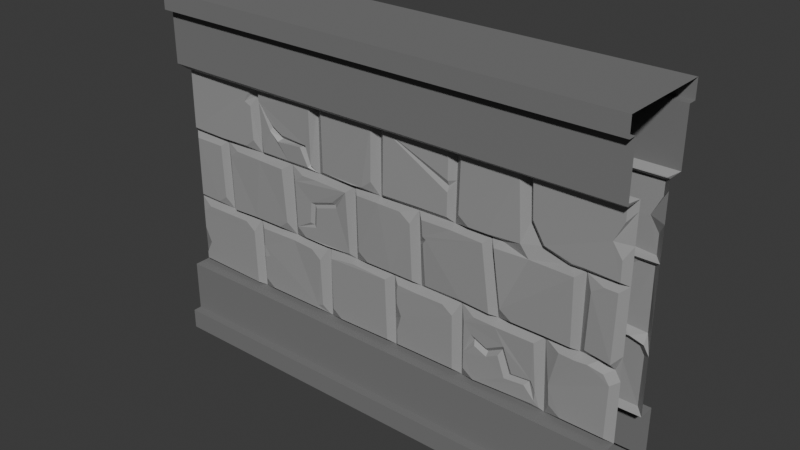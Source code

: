 # Source: wall.blend  (saved by Blender 4.3.34; exported with 4.5.12 LTS)
import bpy
from mathutils import Matrix  # noqa: F401  (used for matrix-valued properties, if any)

bpy.ops.wm.read_factory_settings(use_empty=True)
scene = bpy.context.scene
scene.name = 'Scene'

# ---- collections
col_wall = bpy.data.collections.new('wall'); scene.collection.children.link(col_wall)

# ---- materials (node trees are filled in below, after node groups)
mat_gray = bpy.data.materials.new('gray')
mat_material = bpy.data.materials.new('Material')

# ---- material node trees
mat_gray.use_nodes = True; mat_gray.node_tree.nodes.clear()
_N = mat_gray.node_tree.nodes; _L = mat_gray.node_tree.links
n0 = _N.new('ShaderNodeBsdfPrincipled'); n0.name = 'Principled BSDF'; n0.location = (10, 300)
n0.inputs[0].default_value = (0.1806, 0.1806, 0.1806, 1.0)
n0.inputs[2].default_value = 1.0
n1 = _N.new('ShaderNodeOutputMaterial'); n1.name = 'Material Output'; n1.location = (300, 300)
_L.new(n0.outputs[0], n1.inputs[0])
n1.is_active_output = True
mat_material.use_nodes = True; mat_material.node_tree.nodes.clear()
_N = mat_material.node_tree.nodes; _L = mat_material.node_tree.links
n0 = _N.new('ShaderNodeBsdfPrincipled'); n0.name = 'Principled BSDF'; n0.location = (10, 300)
n0.inputs[0].default_value = (0.32, 0.32, 0.32, 1.0)
n1 = _N.new('ShaderNodeOutputMaterial'); n1.name = 'Material Output'; n1.location = (300, 300)
_L.new(n0.outputs[0], n1.inputs[0])
n1.is_active_output = True

# ---- world
world_world = bpy.data.worlds.new('World'); scene.world = world_world
world_world.use_nodes = True; world_world.node_tree.nodes.clear()
_N = world_world.node_tree.nodes; _L = world_world.node_tree.links
n0 = _N.new('ShaderNodeOutputWorld'); n0.name = 'World Output'; n0.location = (300, 300)
n1 = _N.new('ShaderNodeBackground'); n1.name = 'Background'; n1.location = (10, 300)
n1.inputs[0].default_value = (0.05088, 0.05088, 0.05088, 1.0)
_L.new(n1.outputs[0], n0.inputs[0])
n0.is_active_output = True
world_world.color = (0.05088, 0.05088, 0.05088)
world_world.sun_shadow_jitter_overblur = 0.0

# ---- meshes
me_plane = bpy.data.meshes.new('Plane')
me_plane.from_pydata([(-2.253, 0.0, 3.015), (1.747, 0.0, 3.015), (-2.253, -0.1852, 2.415), (-2.253, -0.1852, 1.815), (-2.253, -0.1852, 1.215), (-2.253, -0.1852, 0.615), (1.747, -0.1852, 0.615), (1.747, -0.1852, 1.815), (1.747, -0.1852, 2.415), (-2.253, -0.3284, 0.615), (1.747, -0.3284, 2.415), (-2.253, -0.3284, 2.415), (1.747, -0.3284, 0.615), (1.747, -0.3284, 2.863), (-2.253, -0.3284, 2.863), (-2.253, -0.3284, 0.1848), (1.747, -0.3284, 0.1848), (-2.253, -0.4, 0.1848), (-2.253, -0.4, 0.015), (1.747, -0.4, 0.015), (1.747, -0.4, 2.863), (1.747, -0.4, 3.015), (-2.253, -0.4, 3.015), (-2.253, -0.4, 2.863), (1.747, -0.4, 0.1848), (0.9876, -0.1852, 2.415), (0.4035, -0.1852, 2.415), (-0.2732, -0.1852, 2.415), (-0.8723, -0.1852, 2.415), (-1.499, -0.1852, 2.415), (1.195, -0.1852, 0.615), (0.4857, -0.1852, 0.615), (-0.1336, -0.1852, 0.615), (-0.7891, -0.1852, 0.615), (-1.53, -0.1852, 0.615), (1.436, -0.1852, 1.815), (0.7042, -0.1852, 1.815), (0.3969, -0.1852, 1.815), (0.07925, -0.1852, 1.815), (-0.2709, -0.1852, 1.815), (-0.5221, -0.1852, 1.815), (-0.8743, -0.1852, 1.815), (-1.164, -0.1852, 1.815), (-1.879, -0.1852, 1.815), (1.436, -0.1852, 1.215), (1.17, -0.1852, 1.215), (0.7851, -0.1852, 1.215), (0.4731, -0.1852, 1.215), (0.1073, -0.1852, 1.215), (-0.1469, -0.1852, 1.215), (-0.5133, -0.1852, 1.215), (-0.789, -0.1852, 1.215), (-1.142, -0.1852, 1.215), (-1.543, -0.1852, 1.215), (-1.864, -0.1852, 1.215), (-2.196, -0.2414, 2.379), (-1.495, -0.2423, 2.365), (-0.863, -0.236, 2.37), (-0.2822, -0.238, 2.386), (0.3934, -0.2326, 2.383), (0.9776, -0.2504, 2.374), (1.685, -0.2277, 2.379), (1.691, -0.2742, 2.379), (-2.195, -0.2844, 2.375), (-2.199, -0.2338, 0.658), (-1.581, -0.2329, 0.6425), (-1.864, -0.2349, 1.174), (-2.201, -0.2312, 1.261), (-1.931, -0.2273, 1.765), (-2.191, -0.2377, 1.772), (-2.207, -0.239, 1.859), (-1.887, -0.2371, 1.849), (-1.565, -0.2216, 2.378), (-2.2, -0.2411, 2.376), (-1.798, -0.2382, 1.245), (-1.544, -0.2377, 1.255), (-1.228, -0.2448, 1.77), (-1.481, -0.2405, 1.773), (-0.7964, -0.2335, 1.249), (-0.5612, -0.2224, 1.258), (-0.8755, -0.2301, 1.772), (-0.4648, -0.2386, 1.779), (-0.157, -0.2312, 1.254), (0.05009, -0.2303, 1.251), (-0.2598, -0.2451, 1.783), (0.1358, -0.2352, 1.774), (0.166, -0.2213, 1.25), (0.4857, -0.2377, 1.263), (0.737, -0.2434, 1.25), (0.6614, -0.2431, 1.773), (0.387, -0.2347, 1.778), (0.7571, -0.2451, 1.771), (1.182, -0.2409, 1.255), (1.389, -0.2393, 1.248), (1.38, -0.2481, 1.777), (1.023, -0.2243, 1.768), (1.491, -0.234, 1.269), (1.692, -0.2468, 1.247), (1.693, -0.2351, 1.772), (-1.452, -0.2366, 2.377), (-1.427, -0.235, 1.856), (-1.167, -0.2256, 1.851), (-0.9152, -0.2492, 2.379), (-0.8076, -0.2327, 2.374), (-0.8134, -0.2224, 1.856), (-0.5088, -0.2392, 1.851), (-0.3265, -0.2337, 2.377), (-0.2123, -0.2321, 2.382), (-0.2137, -0.2408, 1.861), (0.08827, -0.2346, 1.864), (0.3506, -0.2287, 1.862), (0.349, -0.2214, 2.366), (0.4642, -0.2361, 2.377), (0.6981, -0.2407, 1.854), (0.9578, -0.2349, 1.867), (0.9251, -0.235, 2.375), (1.038, -0.2495, 2.38), (1.438, -0.2389, 1.862), (1.696, -0.2293, 1.845), (1.694, -0.2367, 2.374), (-1.471, -0.2398, 1.18), (-1.142, -0.2282, 1.179), (-0.1816, -0.2371, 0.6605), (-0.2028, -0.2365, 1.173), (-0.509, -0.2328, 1.187), (-0.08446, -0.2323, 0.656), (0.4309, -0.2347, 0.6598), (0.1082, -0.2332, 1.164), (1.112, -0.2421, 1.167), (0.7956, -0.2431, 1.168), (1.688, -0.2338, 0.6562), (1.433, -0.2458, 1.169), (-1.545, -0.1872, 1.213), (-1.681, -0.2337, 1.174), (-1.594, -0.2331, 1.109), (-2.196, -0.2352, 1.108), (-2.11, -0.2353, 1.173), (-2.248, -0.1898, 1.211), (-1.864, -0.1853, 1.215), (-1.92, -0.2237, 1.313), (-2.004, -0.2256, 1.252), (-1.484, -0.1902, 1.819), (-1.534, -0.2357, 1.925), (-1.615, -0.2376, 1.858), (-1.816, -0.23, 1.709), (-1.733, -0.2318, 1.773), (-1.874, -0.1885, 1.812), (-1.147, -0.1891, 1.218), (-1.202, -0.2375, 1.32), (-1.284, -0.2367, 1.255), (-1.099, -0.2334, 1.707), (-1.015, -0.2319, 1.772), (-1.156, -0.1914, 1.809), (-1.14, -0.1879, 1.217), (-1.004, -0.2349, 1.254), (-0.511, -0.1873, 1.217), (-0.3725, -0.2326, 1.254), (-0.4592, -0.2338, 1.319), (0.07649, -0.1879, 1.813), (-0.05911, -0.2382, 1.777), (0.02957, -0.2346, 1.71), (0.7881, -0.1886, 1.218), (0.9203, -0.24, 1.256), (0.8248, -0.2404, 1.32), (1.501, -0.2334, 1.709), (1.589, -0.2341, 1.773), (1.445, -0.1916, 1.809), (-0.2799, -0.1921, 1.821), (-0.333, -0.2334, 1.925), (-0.4196, -0.2362, 1.856), (0.3996, -0.1877, 1.817), (0.5394, -0.2384, 1.852), (0.4548, -0.237, 1.915), (-1.526, -0.1892, 0.6183), (-1.389, -0.2349, 0.6558), (-1.474, -0.2363, 0.721), (-0.8037, -0.1961, 1.205), (-0.9457, -0.235, 1.171), (-0.8588, -0.2368, 1.104), (-0.7379, -0.2376, 1.158), (-0.6367, -0.2356, 1.173), (-0.7743, -0.1967, 1.204), (-0.7854, -0.1887, 0.6175), (-0.6466, -0.2378, 0.6536), (-0.7311, -0.2378, 0.7168), (-0.09008, -0.2361, 1.112), (-0.07972, -0.2351, 1.171), (-0.1434, -0.1884, 1.213), (0.4676, -0.1905, 1.21), (0.3336, -0.236, 1.168), (0.421, -0.2367, 1.106), (0.525, -0.2345, 1.105), (0.6093, -0.2364, 1.169), (0.4765, -0.1885, 1.212), (0.4886, -0.1887, 0.6172), (0.6215, -0.24, 0.6527), (0.5341, -0.2425, 0.7162), (1.241, -0.2366, 0.8825), (1.308, -0.2402, 1.171), (1.174, -0.1891, 1.212), (1.203, -0.1913, 0.6208), (1.345, -0.2323, 0.659), (1.254, -0.2325, 0.724), (0.35, -0.226, 2.047), (0.3497, -0.2248, 2.134), (0.3499, -0.2059, 2.091), (0.4, -0.1852, 2.137), (-0.2124, -0.2328, 2.367), (-0.5759, -0.2402, 1.769), (-0.5759, -0.24, 1.769), (-0.5757, -0.2402, 1.769), (-0.576, -0.2407, 1.769), (-1.086, -0.2352, 1.322), (-1.085, -0.2351, 1.322), (-1.086, -0.2341, 1.323), (-1.085, -0.2352, 1.322), (-0.9487, -0.2327, 1.4), (-0.892, -0.2319, 1.372), (-0.9204, -0.2154, 1.386), (-0.935, -0.2315, 1.573), (-0.8785, -0.2315, 1.542), (-0.9067, -0.2146, 1.557), (-0.7194, -0.2331, 1.639), (-0.6797, -0.2285, 1.603), (-0.6996, -0.2139, 1.621), (1.135, -0.2224, 0.7669), (1.101, -0.2188, 0.6578), (1.165, -0.2027, 0.6388), (1.127, -0.2191, 0.6899), (0.5327, -0.2413, 0.8469), (0.5311, -0.2398, 0.8462), (0.5882, -0.2356, 1.023), (0.6252, -0.238, 0.9406), (0.6067, -0.2084, 0.982), (0.7258, -0.2386, 0.9632), (0.7293, -0.2393, 0.895), (0.7275, -0.2106, 0.9291), (0.8713, -0.2413, 1.039), (0.8253, -0.2388, 0.945), (0.8483, -0.2117, 0.992), (0.9416, -0.2336, 0.8407), (0.884, -0.235, 0.7793), (0.9128, -0.2059, 0.81), (1.099, -0.2279, 0.8505), (1.044, -0.2274, 0.7893), (1.072, -0.1993, 0.8199), (-0.8516, -0.2301, 0.7011), (-0.9054, -0.2301, 0.6795), (-0.9171, -0.23, 0.6518), (-0.8051, -0.1967, 0.6244), (0.531, -0.2398, 0.8462), (-1.5, -0.2169, 1.016), (-1.473, -0.2379, 0.9232), (-1.418, -0.2375, 0.9447), (-1.472, -0.2386, 1.023), (-1.541, -0.1852, 1.129), (-1.539, -0.1852, 1.029), (-1.513, -0.2065, 1.036), (0.09201, -0.1852, 1.543), (0.08924, -0.1852, 1.602), (0.09062, -0.1852, 1.572), (0.1431, -0.2319, 1.647), (0.1465, -0.2303, 1.588), (0.1733, -0.2317, 1.626), (-1.497, -0.1852, 2.353), (-1.493, -0.1852, 2.227), (-1.495, -0.1852, 2.29), (-1.553, -0.2272, 2.198), (-1.561, -0.2233, 2.324), (-1.615, -0.2264, 2.225), (-1.616, -0.2252, 2.225), (-2.253, -0.1852, 0.6395), (-2.253, -0.1852, 0.8478), (-2.253, -0.1852, 0.7436), (-2.197, -0.2347, 0.952), (-2.198, -0.234, 0.7173), (-2.14, -0.2344, 0.8278), (0.4226, -0.2364, 1.03), (-0.08883, -0.2352, 1.011), (-0.08615, -0.2334, 0.7732), (-0.04944, -0.2343, 0.9141), (-0.1339, -0.1852, 0.6285), (-0.1385, -0.1852, 0.8396), (-0.1362, -0.1852, 0.7341), (1.593, -0.1852, 1.215), (1.747, -0.1852, 1.109), (1.747, -0.1852, 1.304), (1.692, -0.2468, 1.247), (1.702, -0.1852, 1.184), (1.692, -0.2316, 1.075), (1.527, -0.2404, 1.173), (1.644, -0.2339, 1.148), (-0.9231, -0.2347, 1.888), (-0.9592, -0.2281, 1.855), (-0.8878, -0.196, 1.823), (-0.947, -0.1913, 1.892), (-1.447, -0.2359, 2.267), (-1.448, -0.2366, 2.268), (-1.447, -0.2363, 2.267), (-1.029, -0.2349, 2.004), (-0.9702, -0.2375, 2.034), (-0.9977, -0.1971, 2.016), (-1.258, -0.2401, 1.988), (-1.215, -0.2374, 2.051), (-1.234, -0.1996, 2.011), (-1.337, -0.2383, 2.056), (-1.307, -0.2379, 2.104), (-1.336, -0.1989, 2.085), (1.304, -0.1852, 1.815), (1.005, -0.1852, 2.035), (0.9579, -0.2349, 1.867), (0.7706, -0.1852, 1.815), (1.023, -0.2243, 1.768), (1.097, -0.1852, 1.879), (1.05, -0.2425, 2.073), (1.354, -0.2386, 1.859), (1.143, -0.2393, 1.918), (1.747, -0.1852, 2.333), (1.747, -0.1852, 2.097), (1.747, -0.1852, 2.215), (1.695, -0.2315, 2.001), (1.694, -0.2347, 2.262), (1.62, -0.2342, 2.112)], [], [(55, 56, 57, 58, 59, 60, 61, 62, 63), (53, 54, 66, 133, 132), (54, 43, 68, 139, 138), (269, 268, 72, 73, 70), (15, 16, 12, 9), (6, 30, 31, 32, 33, 34, 5, 9, 12), (0, 22, 21, 1), (11, 10, 13, 14), (23, 20, 21, 22), (18, 19, 24, 17), (16, 15, 17, 24), (14, 13, 20, 23), (141, 43, 146, 145, 77), (41, 42, 152, 151, 80), (50, 49, 82, 156, 155), (89, 263, 262, 86, 87, 88), (46, 45, 92, 162, 161), (7, 35, 166, 165, 98), (41, 28, 102, 292, 294), (39, 27, 106, 168, 167), (37, 36, 113, 171, 170), (120, 254, 253, 247, 246, 178, 177, 121), (50, 51, 181, 180, 124), (48, 49, 187, 186, 127), (46, 47, 193, 192, 129), (44, 45, 199, 198, 131), (2, 29, 56, 55), (29, 28, 57, 56), (28, 27, 58, 57), (27, 26, 59, 58), (26, 25, 60, 59), (25, 8, 61, 60), (8, 10, 62, 61), (10, 11, 63, 62), (11, 2, 55, 63), (5, 34, 65, 64), (274, 276, 65, 134, 133, 66, 136, 135), (64, 65, 276, 275), (4, 54, 138, 140, 67), (54, 4, 137, 136, 66), (67, 140, 139, 68, 69), (43, 141, 143, 71), (43, 3, 69, 68), (3, 4, 67, 69), (3, 43, 71, 70), (43, 54, 74, 144, 146), (29, 2, 73, 72), (2, 3, 70, 73), (145, 144, 74, 75, 149, 148, 76, 77), (54, 53, 75, 74), (52, 42, 76, 148, 147), (42, 141, 77, 76), (53, 52, 147, 149, 75), (40, 41, 80, 208, 210), (40, 50, 155, 157, 81), (51, 50, 79, 78), (151, 150, 213, 216, 219, 222, 208, 80), (153, 154, 212, 214), (52, 51, 78, 154, 153), (81, 157, 156, 82, 83, 160, 159, 84), (262, 258, 48, 86), (49, 48, 83, 82), (38, 39, 84, 159, 158), (36, 46, 161, 163, 91), (39, 40, 81, 84), (48, 258, 260, 259, 38, 158, 160, 83), (48, 47, 87, 86), (47, 46, 88, 87), (46, 36, 89, 88), (36, 37, 90, 89), (37, 38, 85, 90), (91, 163, 162, 92, 93, 94, 95), (35, 44, 96, 164, 166), (45, 44, 93, 92), (44, 35, 94, 93), (36, 311, 310, 114, 113), (310, 309, 25, 115, 114), (165, 164, 96, 97, 98), (287, 286, 7, 98, 97), (6, 285, 289, 130), (40, 39, 167, 169, 105), (268, 264, 29, 72), (141, 42, 101, 100), (99, 297, 306, 303, 300, 292, 102), (29, 264, 266, 265, 141, 100, 296, 298, 297, 99), (28, 29, 99, 102), (28, 41, 104, 103), (41, 40, 105, 104), (103, 104, 105, 169, 168, 106), (27, 39, 108, 207, 107), (27, 28, 103, 106), (39, 38, 109, 108), (38, 37, 110, 109), (107, 207, 204, 111), (26, 27, 107, 111), (112, 172, 171, 113, 114, 115), (252, 251, 257, 256, 34, 173, 175), (25, 309, 314, 116), (35, 308, 312, 95, 94), (25, 26, 112, 115), (320, 322, 314, 316, 315, 117, 118), (312, 311, 36, 91, 95), (35, 7, 118, 117), (116, 314, 322, 321, 119), (8, 25, 116, 119), (248, 247, 253, 252, 175, 174), (34, 33, 249, 248, 174, 173), (51, 52, 121, 177, 176), (51, 33, 182, 184, 179, 181), (52, 53, 120, 121), (180, 179, 184, 183, 122, 123, 124), (277, 280, 279, 125, 126), (49, 50, 124, 123), (33, 32, 122, 183, 182), (279, 281, 32, 125), (32, 31, 126, 125), (47, 48, 127, 189, 188), (31, 47, 188, 190, 277, 126), (53, 255, 257, 251, 254, 120), (45, 30, 200, 202, 197, 199), (31, 30, 227, 226, 195, 194), (45, 46, 129, 128), (226, 244, 241, 238, 235, 232, 229, 196, 195), (198, 197, 202, 201, 130, 289, 291, 290, 131), (44, 284, 287, 97, 96), (30, 6, 130, 201, 200), (132, 133, 134), (135, 136, 137), (138, 139, 140), (141, 142, 143), (144, 145, 146), (147, 148, 149), (150, 151, 152), (42, 52, 153, 214, 213, 150, 152), (155, 156, 157), (158, 159, 160), (161, 162, 163), (164, 165, 166), (167, 168, 169), (170, 171, 172), (173, 174, 175), (176, 177, 178), (179, 180, 181), (182, 183, 184), (185, 186, 187), (188, 189, 190), (191, 192, 193), (194, 195, 196), (197, 198, 199), (200, 201, 202), (254, 251, 253), (204, 206, 26, 111), (37, 206, 203, 110), (204, 207, 205), (205, 207, 203), (206, 204, 205), (206, 205, 203), (203, 207, 108, 109, 110), (50, 40, 210, 209, 79), (208, 211, 210), (211, 209, 210), (212, 215, 214), (215, 213, 214), (212, 217, 218, 215), (215, 218, 216, 213), (217, 220, 221, 218), (218, 221, 219, 216), (220, 223, 224, 221), (221, 224, 222, 219), (223, 209, 211, 224), (224, 211, 208, 222), (209, 223, 220, 217, 212, 154, 78, 79), (47, 31, 194, 196, 229, 230, 250, 191, 193), (225, 228, 227), (228, 226, 227), (229, 232, 233, 230), (232, 235, 236, 233), (233, 236, 234, 231), (235, 238, 239, 236), (236, 239, 237, 234), (238, 241, 242, 239), (239, 242, 240, 237), (241, 244, 245, 242), (242, 245, 243, 240), (244, 226, 228, 245), (245, 228, 225, 243), (30, 45, 128, 225, 227), (230, 233, 231, 250), (34, 256, 255, 53, 132, 134, 65), (247, 248, 249), (251, 252, 253), (255, 256, 257), (33, 51, 176, 178, 246, 249), (246, 247, 249), (258, 262, 263, 260), (85, 261, 263, 89, 90), (260, 263, 261, 259), (38, 259, 261, 85), (70, 71, 143, 142, 267, 269), (141, 265, 267, 142), (267, 270, 269), (270, 268, 269), (264, 268, 270, 266), (266, 270, 267, 265), (4, 272, 274, 135, 137), (274, 272, 273, 276), (276, 273, 271, 275), (275, 271, 5, 64), (32, 281, 283, 282, 49, 123, 122), (49, 282, 278, 185, 187), (26, 206, 37, 170, 172, 112), (281, 279, 280, 283), (280, 278, 282), (186, 185, 278, 280, 277, 190, 189, 127), (284, 288, 285, 286, 287), (284, 290, 291), (291, 289, 285), (44, 131, 290), (42, 41, 294, 293, 101), (292, 295, 294), (295, 293, 294), (292, 300, 301, 295), (295, 301, 299, 293), (300, 303, 304, 301), (301, 304, 302, 299), (303, 306, 307, 304), (304, 307, 305, 302), (306, 297, 298, 307), (307, 298, 296, 305), (293, 299, 302, 305, 296, 100, 101), (312, 310, 311), (308, 315, 316, 313), (313, 316, 314, 309), (308, 35, 117, 315), (7, 318, 320, 118), (319, 322, 318), (319, 317, 322), (317, 321, 322), (322, 320, 318), (321, 317, 8, 119), (313, 309, 310), (308, 313, 312), (250, 231, 234, 237, 240, 243, 225, 128, 129, 192, 191), (312, 313, 310), (283, 280, 282), (288, 284, 291), (288, 291, 285), (284, 44, 290)])
me_plane.polygons.foreach_set('material_index', [1, 1, 1, 1, 0, 0, 0, 0, 0, 0, 0, 0, 1, 1, 1, 1, 1, 1, 1, 1, 1, 1, 1, 1, 1, 1, 1, 1, 1, 1, 1, 1, 1, 1, 1, 1, 1, 1, 1, 1, 1, 1, 1, 1, 1, 1, 1, 1, 1, 1, 1, 1, 1, 1, 1, 1, 1, 1, 1, 1, 1, 1, 1, 1, 1, 1, 1, 1, 1, 1, 1, 1, 1, 1, 1, 1, 1, 1, 1, 1, 1, 1, 1, 1, 1, 1, 1, 1, 1, 1, 1, 1, 1, 1, 1, 1, 1, 1, 1, 1, 1, 1, 1, 1, 1, 1, 1, 1, 1, 1, 1, 1, 1, 1, 1, 1, 1, 1, 1, 1, 1, 1, 1, 1, 1, 1, 1, 1, 1, 1, 1, 1, 1, 1, 1, 1, 1, 1, 1, 1, 1, 1, 1, 1, 1, 1, 1, 1, 1, 1, 1, 1, 1, 1, 1, 1, 1, 1, 1, 1, 1, 1, 1, 1, 1, 1, 1, 1, 1, 1, 1, 1, 1, 1, 1, 1, 1, 1, 1, 1, 1, 1, 1, 1, 1, 1, 1, 1, 1, 1, 1, 1, 1, 1, 1, 1, 1, 1, 1, 1, 1, 1, 1, 1, 1, 1, 1, 1, 1, 1, 1, 1, 1, 1, 1, 1, 1, 1, 1, 1, 1, 1, 1, 1, 1, 1, 1, 1, 1, 1, 1, 1, 1, 1, 1, 1, 1, 1, 1, 1, 1, 1, 1, 1, 1, 1, 1, 1])
_uv = me_plane.uv_layers.new(name='UVMap')
_uv.uv.foreach_set('vector', [0.0136, 0.8, 0.1885, 0.8, 0.3451, 0.8, 0.4949, 0.8, 0.6641, 0.8, 0.8101, 0.8, 0.9864, 0.8, 0.9864, 0.8, 0.0136, 0.8, 0.1774, 0.4, 0.09722, 0.4, 0.09722, 0.3864, 0.1427, 0.3864, 0.1769, 0.3994, 0.09722, 0.4, 0.09349, 0.6, 0.08014, 0.5864, 0.08296, 0.4351, 0.09721, 0.4, 0.1616, 0.7355, 0.1756, 0.7684, 0.1752, 0.7864, 0.0136, 0.7864, 0.0136, 0.6136, 0.0, 0.05659, 1.0, 0.05659, 1.0, 0.2, 0.0, 0.2, 1.0, 0.2, 0.862, 0.2, 0.6846, 0.2, 0.5298, 0.2, 0.3659, 0.2, 0.1806, 0.2, 0.0, 0.2, 0.0, 0.2, 1.0, 0.2, 0.0, 0.0, 0.0, 0.0, 0.0, 0.0, 0.0, 0.0, 0.0, 0.8, 1.0, 0.8, 1.0, 0.9492, 0.0, 0.9492, 0.0, 0.9492, 1.0, 0.9492, 1.0, 1.0, 0.0, 1.0, 0.0, 0.0, 1.0, 0.0, 1.0, 0.05659, 0.0, 0.05659, 1.0, 0.05659, 0.0, 0.05659, 0.0, 0.05659, 1.0, 0.05659, 0.0, 0.9492, 1.0, 0.9492, 1.0, 0.9492, 0.0, 0.9492, 0.1933, 0.6, 0.09349, 0.6, 0.09452, 0.599, 0.1292, 0.5864, 0.1933, 0.5864, 0.3446, 0.6, 0.2722, 0.6, 0.274, 0.5983, 0.3085, 0.5864, 0.3446, 0.5864, 0.4349, 0.4, 0.5265, 0.4, 0.5265, 0.4136, 0.4706, 0.4136, 0.4354, 0.4006, 0.727, 0.5864, 0.606, 0.5376, 0.5993, 0.525, 0.6032, 0.4136, 0.6815, 0.4136, 0.7444, 0.4136, 0.7595, 0.4, 0.8556, 0.4, 0.8556, 0.4136, 0.7925, 0.4136, 0.7602, 0.4008, 1.0, 0.6, 0.9223, 0.6, 0.9241, 0.5982, 0.9587, 0.5864, 0.9864, 0.5864, 0.3446, 0.6, 0.3451, 0.8, 0.3315, 0.7864, 0.3312, 0.6624, 0.3413, 0.6034, 0.4955, 0.6, 0.4949, 0.8, 0.4813, 0.7864, 0.4818, 0.6352, 0.4935, 0.6019, 0.6624, 0.6, 0.7392, 0.6, 0.7392, 0.6136, 0.6983, 0.6136, 0.6631, 0.6007, 0.1912, 0.3864, 0.1921, 0.3345, 0.2064, 0.3089, 0.3383, 0.2228, 0.3523, 0.2303, 0.3523, 0.3649, 0.3296, 0.3864, 0.2776, 0.3864, 0.4349, 0.4, 0.3659, 0.4, 0.3689, 0.397, 0.4016, 0.3864, 0.4349, 0.3864, 0.59, 0.4, 0.5265, 0.4, 0.5273, 0.3992, 0.5617, 0.3864, 0.59, 0.3864, 0.7595, 0.4, 0.6815, 0.4, 0.6824, 0.3991, 0.7155, 0.3864, 0.7595, 0.3864, 0.9223, 0.4, 0.8556, 0.4, 0.8566, 0.399, 0.8911, 0.3864, 0.9223, 0.3864, 0.0, 0.8, 0.1885, 0.8, 0.1885, 0.8, 0.0136, 0.8, 0.1885, 0.8, 0.3451, 0.8, 0.3451, 0.8, 0.1885, 0.8, 0.3451, 0.8, 0.4949, 0.8, 0.4949, 0.8, 0.3451, 0.8, 0.4949, 0.8, 0.6641, 0.8, 0.6641, 0.8, 0.4949, 0.8, 0.6641, 0.8, 0.8101, 0.8, 0.8101, 0.8, 0.6641, 0.8, 0.8101, 0.8, 1.0, 0.8, 0.9864, 0.8, 0.8101, 0.8, 1.0, 0.8, 1.0, 0.8, 0.9864, 0.8, 0.9864, 0.8, 1.0, 0.8, 0.0, 0.8, 0.0136, 0.8, 0.9864, 0.8, 0.0, 0.8, 0.0, 0.8, 0.0136, 0.8, 0.0136, 0.8, 0.0, 0.2, 0.1806, 0.2, 0.1668, 0.2136, 0.0136, 0.2136, 0.0136, 0.3123, 0.02848, 0.2709, 0.1668, 0.2136, 0.1644, 0.3654, 0.1427, 0.3864, 0.09722, 0.3864, 0.03524, 0.3864, 0.0136, 0.3648, 0.0136, 0.2136, 0.1668, 0.2136, 0.02848, 0.2709, 0.0136, 0.2419, 0.0, 0.4, 0.09722, 0.4, 0.09721, 0.4, 0.06225, 0.4136, 0.0136, 0.4136, 0.09722, 0.4, 0.0, 0.4, 0.00123, 0.3988, 0.03524, 0.3864, 0.09722, 0.3864, 0.0136, 0.4136, 0.06225, 0.4136, 0.08296, 0.4351, 0.08014, 0.5864, 0.0136, 0.5864, 0.09349, 0.6, 0.192, 0.6013, 0.1588, 0.6136, 0.09349, 0.6136, 0.09349, 0.6, 0.0, 0.6, 0.0136, 0.5864, 0.08014, 0.5864, 0.0, 0.6, 0.0, 0.4, 0.0136, 0.4136, 0.0136, 0.5864, 0.0, 0.6, 0.09349, 0.6, 0.09349, 0.6136, 0.0136, 0.6136, 0.09349, 0.6, 0.09722, 0.4, 0.1106, 0.4136, 0.1077, 0.5653, 0.09452, 0.599, 0.1885, 0.8, 0.0, 0.8, 0.0136, 0.7864, 0.1752, 0.7864, 0.0, 0.8, 0.0, 0.6, 0.0136, 0.6136, 0.0136, 0.7864, 0.1292, 0.5864, 0.1077, 0.5653, 0.1106, 0.4136, 0.1774, 0.4136, 0.2422, 0.4136, 0.2631, 0.4352, 0.259, 0.5864, 0.1933, 0.5864, 0.09722, 0.4, 0.1774, 0.4, 0.1774, 0.4136, 0.1106, 0.4136, 0.2776, 0.4, 0.2722, 0.6, 0.259, 0.5864, 0.2631, 0.4352, 0.2766, 0.401, 0.2722, 0.6, 0.1933, 0.6, 0.1933, 0.5864, 0.259, 0.5864, 0.1774, 0.4, 0.2776, 0.4, 0.2766, 0.401, 0.2422, 0.4136, 0.1774, 0.4136, 0.4327, 0.6, 0.3446, 0.6, 0.3446, 0.5864, 0.4107, 0.5864, 0.4239, 0.5912, 0.4327, 0.6, 0.4349, 0.4, 0.4354, 0.4006, 0.4481, 0.4348, 0.4464, 0.5864, 0.3659, 0.4, 0.4349, 0.4, 0.4211, 0.4136, 0.3659, 0.4136, 0.3085, 0.5864, 0.2868, 0.5648, 0.29, 0.4434, 0.3257, 0.4621, 0.3285, 0.5194, 0.3818, 0.5403, 0.4107, 0.5864, 0.3446, 0.5864, 0.2783, 0.4007, 0.3128, 0.4136, 0.2959, 0.4298, 0.288, 0.4286, 0.2776, 0.4, 0.3659, 0.4, 0.3659, 0.4136, 0.3128, 0.4136, 0.2783, 0.4007, 0.4464, 0.5864, 0.4481, 0.4348, 0.4706, 0.4136, 0.5265, 0.4136, 0.576, 0.4136, 0.5706, 0.5651, 0.5476, 0.5864, 0.4955, 0.5864, 0.5993, 0.525, 0.5862, 0.5092, 0.59, 0.4, 0.6032, 0.4136, 0.5265, 0.4, 0.59, 0.4, 0.576, 0.4136, 0.5265, 0.4136, 0.583, 0.6, 0.4955, 0.6, 0.4955, 0.5864, 0.5476, 0.5864, 0.5823, 0.5993, 0.7392, 0.6, 0.7595, 0.4, 0.7602, 0.4008, 0.7696, 0.4351, 0.7543, 0.5864, 0.4955, 0.6, 0.4327, 0.6, 0.4464, 0.5864, 0.4955, 0.5864, 0.59, 0.4, 0.5862, 0.5092, 0.5859, 0.5191, 0.5855, 0.5289, 0.583, 0.6, 0.5823, 0.5993, 0.5706, 0.5651, 0.576, 0.4136, 0.59, 0.4, 0.6815, 0.4, 0.6815, 0.4136, 0.6032, 0.4136, 0.6815, 0.4, 0.7595, 0.4, 0.7444, 0.4136, 0.6815, 0.4136, 0.7595, 0.4, 0.7392, 0.6, 0.727, 0.5864, 0.7444, 0.4136, 0.7392, 0.6, 0.6624, 0.6, 0.6624, 0.5864, 0.727, 0.5864, 0.6624, 0.6, 0.583, 0.6, 0.5971, 0.5864, 0.6624, 0.5864, 0.7543, 0.5864, 0.7696, 0.4351, 0.7925, 0.4136, 0.8556, 0.4136, 0.9087, 0.4136, 0.9087, 0.5864, 0.817, 0.5864, 0.9223, 0.6, 0.9223, 0.4, 0.9359, 0.4136, 0.9359, 0.5643, 0.9241, 0.5982, 0.8556, 0.4, 0.9223, 0.4, 0.9087, 0.4136, 0.8556, 0.4136, 0.9223, 0.4, 0.9223, 0.6, 0.9087, 0.5864, 0.9087, 0.4136, 0.7392, 0.6, 0.7558, 0.6, 0.8029, 0.6136, 0.8029, 0.6136, 0.7392, 0.6136, 0.8029, 0.6136, 0.8145, 0.6733, 0.8101, 0.8, 0.797, 0.7864, 0.8029, 0.6136, 0.9587, 0.5864, 0.9359, 0.5643, 0.9359, 0.4136, 0.9864, 0.4136, 0.9864, 0.5864, 0.9864, 0.4136, 1.0, 0.4296, 1.0, 0.6, 0.9864, 0.5864, 0.9864, 0.4136, 1.0, 0.2, 1.0, 0.3648, 0.9864, 0.3514, 0.9864, 0.2136, 0.4327, 0.6, 0.4955, 0.6, 0.4935, 0.6019, 0.4578, 0.6136, 0.4327, 0.6136, 0.1756, 0.7684, 0.189, 0.7794, 0.1885, 0.8, 0.1752, 0.7864, 0.1933, 0.6, 0.2722, 0.6, 0.2722, 0.6136, 0.2066, 0.6136, 0.2024, 0.7864, 0.2024, 0.7864, 0.2429, 0.6987, 0.261, 0.6813, 0.3242, 0.6837, 0.3312, 0.6624, 0.3315, 0.7864, 0.1885, 0.8, 0.189, 0.7794, 0.1895, 0.7584, 0.19, 0.7373, 0.1933, 0.6, 0.2066, 0.6136, 0.2042, 0.7135, 0.2053, 0.7508, 0.2024, 0.7864, 0.2024, 0.7864, 0.3451, 0.8, 0.1885, 0.8, 0.2024, 0.7864, 0.3315, 0.7864, 0.3451, 0.8, 0.3446, 0.6, 0.3583, 0.6136, 0.3587, 0.7864, 0.3446, 0.6, 0.4327, 0.6, 0.4327, 0.6136, 0.3583, 0.6136, 0.3587, 0.7864, 0.3583, 0.6136, 0.4327, 0.6136, 0.4578, 0.6136, 0.4818, 0.6352, 0.4813, 0.7864, 0.4949, 0.8, 0.4955, 0.6, 0.509, 0.6136, 0.5085, 0.7864, 0.5085, 0.7864, 0.4949, 0.8, 0.3451, 0.8, 0.3587, 0.7864, 0.4813, 0.7864, 0.4955, 0.6, 0.583, 0.6, 0.583, 0.6136, 0.509, 0.6136, 0.583, 0.6, 0.6624, 0.6, 0.6489, 0.6136, 0.583, 0.6136, 0.5085, 0.7864, 0.5085, 0.7864, 0.6497, 0.707, 0.6504, 0.7864, 0.6641, 0.8, 0.4949, 0.8, 0.5085, 0.7864, 0.6504, 0.7864, 0.6776, 0.7864, 0.6763, 0.6348, 0.6983, 0.6136, 0.7392, 0.6136, 0.8029, 0.6136, 0.797, 0.7864, 0.1926, 0.3016, 0.1866, 0.3328, 0.1838, 0.3399, 0.1784, 0.338, 0.1806, 0.2, 0.1817, 0.2011, 0.1936, 0.2349, 0.8101, 0.8, 0.8145, 0.6733, 0.8276, 0.6862, 0.8242, 0.7864, 0.9223, 0.6, 0.8892, 0.6, 0.817, 0.5864, 0.817, 0.5864, 0.9087, 0.5864, 0.8101, 0.8, 0.6641, 0.8, 0.6776, 0.7864, 0.797, 0.7864, 0.9864, 0.6646, 0.9681, 0.7005, 0.8276, 0.6862, 0.8369, 0.6208, 0.9017, 0.6136, 0.9223, 0.6136, 0.9864, 0.6136, 0.817, 0.5864, 0.7558, 0.6, 0.7392, 0.6, 0.7543, 0.5864, 0.817, 0.5864, 0.9223, 0.6, 1.0, 0.6, 0.9864, 0.6136, 0.9223, 0.6136, 0.8242, 0.7864, 0.8276, 0.6862, 0.9681, 0.7005, 0.9864, 0.7402, 0.9864, 0.7864, 1.0, 0.8, 0.8101, 0.8, 0.8242, 0.7864, 0.9864, 0.7864, 0.3355, 0.2136, 0.3383, 0.2228, 0.2064, 0.3089, 0.1926, 0.3016, 0.1936, 0.2349, 0.2158, 0.2136, 0.1806, 0.2, 0.3659, 0.2, 0.3624, 0.2035, 0.3355, 0.2136, 0.2158, 0.2136, 0.1817, 0.2011, 0.3659, 0.4, 0.2776, 0.4, 0.2776, 0.3864, 0.3296, 0.3864, 0.3631, 0.3972, 0.3659, 0.4, 0.3659, 0.2, 0.3668, 0.2009, 0.3795, 0.2354, 0.3795, 0.3646, 0.3689, 0.397, 0.2776, 0.4, 0.1774, 0.4, 0.1912, 0.3864, 0.2776, 0.3864, 0.4016, 0.3864, 0.3795, 0.3646, 0.3795, 0.2354, 0.4008, 0.2136, 0.516, 0.2136, 0.5131, 0.3864, 0.4349, 0.3864, 0.6688, 0.3389, 0.552, 0.2989, 0.5424, 0.2593, 0.5432, 0.2136, 0.6708, 0.2136, 0.5265, 0.4, 0.4349, 0.4, 0.4349, 0.3864, 0.5131, 0.3864, 0.3659, 0.2, 0.5298, 0.2, 0.516, 0.2136, 0.4008, 0.2136, 0.3668, 0.2009, 0.5424, 0.2593, 0.5297, 0.2045, 0.5298, 0.2, 0.5432, 0.2136, 0.5298, 0.2, 0.6846, 0.2, 0.6708, 0.2136, 0.5432, 0.2136, 0.6815, 0.4, 0.59, 0.4, 0.59, 0.3864, 0.6466, 0.3864, 0.6801, 0.3986, 0.6846, 0.2, 0.6815, 0.4, 0.6801, 0.3986, 0.6684, 0.3646, 0.6688, 0.3389, 0.6708, 0.2136, 0.1774, 0.4, 0.1779, 0.3712, 0.1838, 0.3399, 0.1866, 0.3328, 0.1921, 0.3345, 0.1912, 0.3864, 0.8556, 0.4, 0.862, 0.2, 0.8637, 0.2018, 0.8745, 0.2353, 0.8703, 0.3647, 0.8566, 0.399, 0.6846, 0.2, 0.862, 0.2, 0.8543, 0.2075, 0.838, 0.2136, 0.7193, 0.2136, 0.6854, 0.2008, 0.8556, 0.4, 0.7595, 0.4, 0.7595, 0.3864, 0.8424, 0.3864, 0.838, 0.2136, 0.8244, 0.2583, 0.7844, 0.2553, 0.7697, 0.3113, 0.7459, 0.2945, 0.7202, 0.3099, 0.6974, 0.2546, 0.6977, 0.2351, 0.7193, 0.2136, 0.8911, 0.3864, 0.8703, 0.3647, 0.8745, 0.2353, 0.8974, 0.2136, 0.9864, 0.2136, 0.9864, 0.3514, 0.9824, 0.3832, 0.9456, 0.3864, 0.9223, 0.3864, 0.9223, 0.4, 0.9614, 0.4, 0.9864, 0.4136, 0.9864, 0.4136, 0.9359, 0.4136, 0.862, 0.2, 1.0, 0.2, 0.9864, 0.2136, 0.8974, 0.2136, 0.8637, 0.2018, 0.1769, 0.3994, 0.1427, 0.3864, 0.1644, 0.3654, 0.0136, 0.3648, 0.03524, 0.3864, 0.00123, 0.3988, 0.09721, 0.4, 0.08296, 0.4351, 0.06225, 0.4136, 0.192, 0.6013, 0.1789, 0.6351, 0.1588, 0.6136, 0.1077, 0.5653, 0.1292, 0.5864, 0.09452, 0.599, 0.2766, 0.401, 0.2631, 0.4352, 0.2422, 0.4136, 0.2868, 0.5648, 0.3085, 0.5864, 0.274, 0.5983, 0.2722, 0.6, 0.2776, 0.4, 0.2783, 0.4007, 0.288, 0.4286, 0.29, 0.4434, 0.2868, 0.5648, 0.274, 0.5983, 0.4354, 0.4006, 0.4706, 0.4136, 0.4481, 0.4348, 0.5823, 0.5993, 0.5476, 0.5864, 0.5706, 0.5651, 0.7602, 0.4008, 0.7925, 0.4136, 0.7696, 0.4351, 0.9359, 0.5643, 0.9587, 0.5864, 0.9241, 0.5982, 0.4935, 0.6019, 0.4818, 0.6352, 0.4578, 0.6136, 0.6631, 0.6007, 0.6983, 0.6136, 0.6763, 0.6348, 0.1817, 0.2011, 0.2158, 0.2136, 0.1936, 0.2349, 0.3631, 0.3972, 0.3296, 0.3864, 0.3523, 0.3649, 0.3795, 0.3646, 0.4016, 0.3864, 0.3689, 0.397, 0.3668, 0.2009, 0.4008, 0.2136, 0.3795, 0.2354, 0.5407, 0.365, 0.5617, 0.3864, 0.5273, 0.3992, 0.6801, 0.3986, 0.6466, 0.3864, 0.6684, 0.3646, 0.6956, 0.3649, 0.7155, 0.3864, 0.6824, 0.3991, 0.6854, 0.2008, 0.7193, 0.2136, 0.6977, 0.2351, 0.8703, 0.3647, 0.8911, 0.3864, 0.8566, 0.399, 0.8637, 0.2018, 0.8974, 0.2136, 0.8745, 0.2353, 0.1921, 0.3345, 0.1866, 0.3328, 0.2064, 0.3089, 0.6497, 0.707, 0.6634, 0.7224, 0.6641, 0.8, 0.6504, 0.7864, 0.6624, 0.6, 0.6632, 0.6933, 0.6495, 0.6773, 0.6489, 0.6136, 0.6497, 0.707, 0.5099, 0.7841, 0.6496, 0.6921, 0.6496, 0.6921, 0.5086, 0.7721, 0.6495, 0.6773, 0.6634, 0.7224, 0.6497, 0.707, 0.6496, 0.6921, 0.6633, 0.7078, 0.6496, 0.6921, 0.6495, 0.6773, 0.6495, 0.6773, 0.5086, 0.7721, 0.509, 0.6136, 0.583, 0.6136, 0.6489, 0.6136, 0.4349, 0.4, 0.4327, 0.6, 0.4239, 0.5912, 0.4194, 0.5728, 0.4211, 0.4136, 0.4107, 0.5864, 0.4167, 0.5824, 0.4239, 0.5912, 0.4167, 0.5824, 0.4194, 0.5728, 0.4239, 0.5912, 0.2959, 0.4298, 0.2918, 0.436, 0.288, 0.4286, 0.2918, 0.436, 0.2901, 0.4434, 0.288, 0.4286, 0.2959, 0.4298, 0.34, 0.4529, 0.3328, 0.4575, 0.2918, 0.436, 0.2918, 0.436, 0.3328, 0.4575, 0.3257, 0.4621, 0.29, 0.4434, 0.34, 0.4529, 0.3426, 0.5092, 0.3355, 0.5143, 0.3328, 0.4575, 0.3328, 0.4575, 0.3355, 0.5143, 0.3285, 0.5194, 0.3257, 0.4621, 0.3426, 0.5092, 0.3916, 0.5283, 0.3867, 0.5343, 0.3355, 0.5143, 0.3355, 0.5143, 0.3867, 0.5343, 0.3818, 0.5403, 0.3285, 0.5194, 0.3916, 0.5283, 0.4194, 0.5728, 0.4167, 0.5824, 0.3867, 0.5343, 0.3867, 0.5343, 0.4167, 0.5824, 0.4107, 0.5864, 0.3818, 0.5403, 0.4194, 0.5728, 0.3916, 0.5283, 0.3426, 0.5092, 0.34, 0.4529, 0.2959, 0.4298, 0.3128, 0.4136, 0.3659, 0.4136, 0.4211, 0.4136, 0.6815, 0.4, 0.6846, 0.2, 0.6854, 0.2008, 0.6977, 0.2351, 0.6974, 0.2546, 0.697, 0.2785, 0.697, 0.2789, 0.6956, 0.3649, 0.6824, 0.3991, 0.8468, 0.2505, 0.8447, 0.2244, 0.8543, 0.2075, 0.8447, 0.2244, 0.8381, 0.2136, 0.8543, 0.2075, 0.6974, 0.2546, 0.7202, 0.3099, 0.7156, 0.3238, 0.697, 0.2785, 0.7202, 0.3099, 0.7459, 0.2945, 0.7455, 0.306, 0.7156, 0.3238, 0.7156, 0.3238, 0.7455, 0.306, 0.745, 0.3174, 0.7111, 0.3376, 0.7459, 0.2945, 0.7697, 0.3113, 0.7753, 0.3271, 0.7455, 0.306, 0.7455, 0.306, 0.7753, 0.3271, 0.7809, 0.3429, 0.745, 0.3174, 0.7697, 0.3113, 0.7844, 0.2553, 0.7916, 0.2656, 0.7753, 0.3271, 0.7753, 0.3271, 0.7916, 0.2656, 0.7987, 0.2759, 0.7809, 0.3429, 0.7844, 0.2553, 0.8244, 0.2583, 0.8312, 0.2686, 0.7916, 0.2656, 0.7916, 0.2656, 0.8312, 0.2686, 0.8381, 0.2789, 0.7987, 0.2759, 0.8244, 0.2583, 0.838, 0.2136, 0.8447, 0.2244, 0.8312, 0.2686, 0.8312, 0.2686, 0.8447, 0.2244, 0.8468, 0.2505, 0.8381, 0.2789, 0.862, 0.2, 0.8556, 0.4, 0.8424, 0.3864, 0.8468, 0.2505, 0.8543, 0.2075, 0.697, 0.2785, 0.7156, 0.3238, 0.7111, 0.3376, 0.697, 0.2789, 0.1806, 0.2, 0.1784, 0.338, 0.1779, 0.3712, 0.1774, 0.4, 0.1769, 0.3994, 0.1644, 0.3654, 0.1668, 0.2136, 0.3383, 0.2228, 0.3355, 0.2136, 0.3624, 0.2035, 0.1866, 0.3328, 0.1926, 0.3016, 0.2064, 0.3089, 0.1779, 0.3712, 0.1784, 0.338, 0.1838, 0.3399, 0.3659, 0.2, 0.3659, 0.4, 0.3631, 0.3972, 0.3523, 0.3649, 0.3523, 0.2303, 0.3624, 0.2035, 0.3523, 0.2303, 0.3383, 0.2228, 0.3624, 0.2035, 0.5862, 0.5092, 0.5992, 0.5249, 0.606, 0.5376, 0.5859, 0.5191, 0.5971, 0.5864, 0.5986, 0.5446, 0.606, 0.5376, 0.727, 0.5864, 0.6624, 0.5864, 0.5859, 0.5191, 0.606, 0.5376, 0.5986, 0.5446, 0.5855, 0.5289, 0.583, 0.6, 0.5855, 0.5289, 0.5986, 0.5446, 0.5971, 0.5864, 0.0136, 0.6136, 0.09349, 0.6136, 0.1588, 0.6136, 0.1789, 0.6351, 0.1767, 0.7265, 0.1616, 0.7355, 0.1933, 0.6, 0.19, 0.7373, 0.1767, 0.7265, 0.1789, 0.6351, 0.1767, 0.7265, 0.1761, 0.7474, 0.1616, 0.7355, 0.1761, 0.7474, 0.1756, 0.7684, 0.1616, 0.7355, 0.189, 0.7794, 0.1756, 0.7684, 0.1761, 0.7474, 0.1895, 0.7584, 0.1895, 0.7584, 0.1761, 0.7474, 0.1767, 0.7265, 0.19, 0.7373, 0.0, 0.4, 0.0, 0.2776, 0.0136, 0.3123, 0.0136, 0.3648, 0.00123, 0.3988, 0.0136, 0.3123, 0.0, 0.2776, 0.0, 0.2429, 0.0136, 0.2771, 0.0136, 0.2771, 0.0, 0.2429, 0.0, 0.2082, 0.0136, 0.2419, 0.0136, 0.2419, 0.0, 0.2082, 0.0, 0.2, 0.0136, 0.2136, 0.5298, 0.2, 0.5297, 0.2045, 0.5291, 0.2397, 0.5286, 0.2749, 0.5265, 0.4, 0.5131, 0.3864, 0.516, 0.2136, 0.5265, 0.4, 0.5286, 0.2749, 0.5412, 0.3315, 0.5407, 0.365, 0.5273, 0.3992, 0.6641, 0.8, 0.6632, 0.6933, 0.6624, 0.6, 0.6631, 0.6007, 0.6763, 0.6348, 0.6776, 0.7864, 0.5297, 0.2045, 0.5424, 0.2593, 0.5418, 0.2954, 0.5291, 0.2397, 0.5418, 0.2954, 0.5412, 0.3315, 0.5286, 0.2749, 0.5617, 0.3864, 0.5407, 0.365, 0.5412, 0.3315, 0.552, 0.2989, 0.6688, 0.3389, 0.6684, 0.3646, 0.6466, 0.3864, 0.59, 0.3864, 0.9864, 0.3864, 0.9917, 0.3917, 1.0, 0.3648, 1.0, 0.4, 0.9925, 0.3925, 0.9614, 0.4, 0.9456, 0.3864, 0.9824, 0.3832, 0.9824, 0.3832, 0.9864, 0.3514, 1.0, 0.3648, 0.9223, 0.4, 0.9223, 0.3864, 0.9456, 0.3864, 0.2722, 0.6, 0.3446, 0.6, 0.3413, 0.6034, 0.3148, 0.6136, 0.2722, 0.6136, 0.3312, 0.6624, 0.3264, 0.6279, 0.3413, 0.6034, 0.3264, 0.6279, 0.3146, 0.6135, 0.3413, 0.6034, 0.3312, 0.6624, 0.3242, 0.6837, 0.3132, 0.668, 0.3264, 0.6279, 0.3264, 0.6279, 0.3132, 0.668, 0.3021, 0.6522, 0.3148, 0.6136, 0.3242, 0.6837, 0.261, 0.6813, 0.2551, 0.6657, 0.3132, 0.668, 0.3132, 0.668, 0.2551, 0.6657, 0.2491, 0.6501, 0.3021, 0.6522, 0.261, 0.6813, 0.2429, 0.6987, 0.2299, 0.6898, 0.2551, 0.6657, 0.2551, 0.6657, 0.2299, 0.6898, 0.2168, 0.6808, 0.2491, 0.6501, 0.2429, 0.6987, 0.2024, 0.7864, 0.2053, 0.7508, 0.2299, 0.6898, 0.2299, 0.6898, 0.2053, 0.7508, 0.2042, 0.7135, 0.2168, 0.6808, 0.3148, 0.6136, 0.3021, 0.6522, 0.2491, 0.6501, 0.2168, 0.6808, 0.2042, 0.7135, 0.2066, 0.6136, 0.2722, 0.6136, 0.817, 0.5864, 0.8029, 0.6136, 0.7558, 0.6, 0.8892, 0.6, 0.9017, 0.6136, 0.8369, 0.6208, 0.8302, 0.6136, 0.8302, 0.6136, 0.8369, 0.6208, 0.8276, 0.6862, 0.8145, 0.6733, 0.8892, 0.6, 0.9223, 0.6, 0.9223, 0.6136, 0.9017, 0.6136, 1.0, 0.6, 1.0, 0.6942, 0.9864, 0.6646, 0.9864, 0.6136, 1.0, 0.7334, 0.9864, 0.7024, 1.0, 0.6942, 1.0, 0.7334, 1.0, 0.7726, 0.9864, 0.7024, 1.0, 0.7726, 0.9864, 0.7402, 0.9864, 0.7024, 0.9864, 0.7024, 0.9864, 0.6646, 1.0, 0.6942, 0.9864, 0.7402, 1.0, 0.7726, 1.0, 0.8, 0.9864, 0.7864, 0.8392, 0.6117, 0.8198, 0.6394, 0.8029, 0.6136, 0.8892, 0.6, 0.8392, 0.6117, 0.817, 0.5864, 0.697, 0.2789, 0.7111, 0.3376, 0.745, 0.3174, 0.7809, 0.3429, 0.7987, 0.2759, 0.8381, 0.2789, 0.8468, 0.2505, 0.8424, 0.3864, 0.7595, 0.3864, 0.7155, 0.3864, 0.6956, 0.3649, 0.817, 0.5864, 0.8392, 0.6117, 0.8029, 0.6136, 0.5291, 0.2397, 0.5418, 0.2954, 0.5286, 0.2749, 0.9917, 0.3917, 0.9614, 0.4, 0.9824, 0.3832, 0.9917, 0.3917, 0.9824, 0.3832, 1.0, 0.3648, 0.9614, 0.4, 0.9223, 0.4, 0.9456, 0.3864])
me_plane.materials.append(mat_gray)
me_plane.materials.append(mat_material)
me_plane.update()

# ---- objects
ob_wall = bpy.data.objects.new('wall', me_plane)

# ---- transforms, parenting, visibility, modifiers, constraints
ob_wall.location = (0.0, 0.0, 0.0)
_m = ob_wall.modifiers.new('Mirror', 'MIRROR')
_m.use_axis = (False, True, False)
_m.use_clip = True

# ---- collection membership
col_wall.objects.link(ob_wall)

# ---- scene / render settings (as saved in the file)
scene.frame_start = 1; scene.frame_end = 250; scene.frame_set(31)
scene.render.engine = 'BLENDER_EEVEE_NEXT'
bpy.context.view_layer.update()

# ---- added for rendering (the .blend has no active camera and no usable light): camera, sun
cam_auto = bpy.data.cameras.new('AutoCamera')
cam_auto.lens = 50.0
cam_auto.sensor_width = 36.0
cam_auto.clip_end = 1000.0
ob_auto_camera = bpy.data.objects.new('AutoCamera', cam_auto)
scene.collection.objects.link(ob_auto_camera)
ob_auto_camera.location = (4.43258, -5.62246, 5.26331)
ob_auto_camera.rotation_euler = (1.09748, -7.21219e-08, 0.694738)
scene.camera = ob_auto_camera
light_auto_sun = bpy.data.lights.new('AutoSun', 'SUN')
light_auto_sun.energy = 3.0
light_auto_sun.angle = 0.0523599
ob_auto_sun = bpy.data.objects.new('AutoSun', light_auto_sun)
scene.collection.objects.link(ob_auto_sun)
ob_auto_sun.rotation_euler = (0.872665, 0.174533, 0.523599)
bpy.context.view_layer.update()
